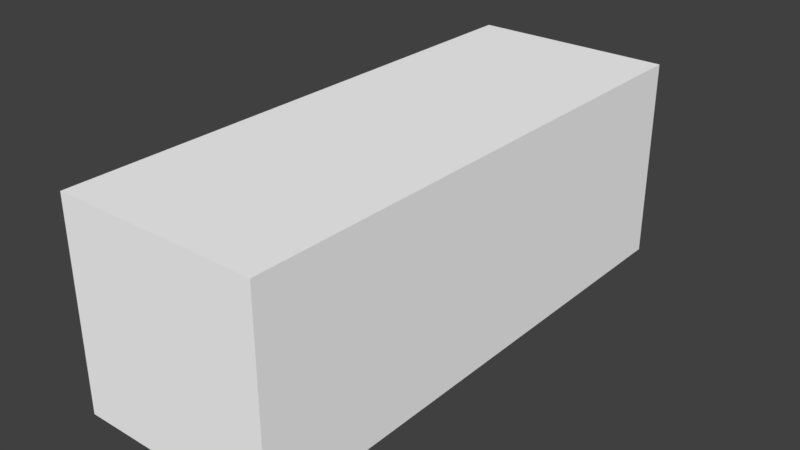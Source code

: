 # Source: 106.Area1.blend  (saved by Blender 2.93.20; exported with 4.5.12 LTS)
import bpy
from mathutils import Matrix  # noqa: F401  (used for matrix-valued properties, if any)

bpy.ops.wm.read_factory_settings(use_empty=True)
scene = bpy.context.scene
scene.name = 'Scene'

# ---- collections
col_collection_1 = bpy.data.collections.new('Collection 1'); scene.collection.children.link(col_collection_1)

# ---- materials (node trees are filled in below, after node groups)
mat_rockmoss_001 = bpy.data.materials.new('rockmoss.001')
mat_rockmoss_001.alpha_threshold = 0.0
mat_rockmoss_001.use_transparent_shadow = False
mat_rockmoss_001.diffuse_color = (1.0, 1.0, 1.0, 1.0)
mat_rockmoss_001.specular_color = (0.0, 0.0, 0.0)
mat_rockmoss_001.roughness = 0.5
mat_rockmoss1_001 = bpy.data.materials.new('rockmoss1.001')
mat_rockmoss1_001.alpha_threshold = 0.0
mat_rockmoss1_001.use_transparent_shadow = False
mat_rockmoss1_001.diffuse_color = (1.0, 1.0, 1.0, 1.0)
mat_rockmoss1_001.specular_color = (0.0, 0.0, 0.0)
mat_rockmoss1_001.roughness = 0.5
mat_rockmoss2_001 = bpy.data.materials.new('rockmoss2.001')
mat_rockmoss2_001.alpha_threshold = 0.0
mat_rockmoss2_001.use_transparent_shadow = False
mat_rockmoss2_001.diffuse_color = (1.0, 1.0, 1.0, 1.0)
mat_rockmoss2_001.specular_color = (0.0, 0.0, 0.0)
mat_rockmoss2_001.roughness = 0.5

# ---- material node trees

# ---- world
world_world = bpy.data.worlds.new('World'); scene.world = world_world
world_world.color = (0.05088, 0.05088, 0.05088)
world_world.use_sun_shadow = False
world_world.sun_shadow_jitter_overblur = 0.0
world_world.cycles.sampling_method = 'MANUAL'

# ---- meshes
me_pocketdimension4_ms3d_m = bpy.data.meshes.new('pocketdimension4.ms3d.m')
me_pocketdimension4_ms3d_m.from_pydata([(-96.0, 96.0, 0.0), (-96.0, -96.0, 0.0), (-96.0, -96.0, 512.0), (-96.0, 96.0, 512.0), (96.0, 96.0, 512.0), (96.0, -96.0, 512.0), (96.0, -96.0, 0.0), (96.0, 96.0, 0.0), (-96.0, 96.0, 0.0), (96.0, 96.0, 0.0), (96.0, -96.0, 0.0), (-96.0, -96.0, 0.0), (-96.0, -96.0, 512.0), (96.0, -96.0, 512.0), (96.0, 96.0, 512.0), (-96.0, 96.0, 512.0), (-96.0, 96.0, 0.0), (-96.0, 96.0, 512.0), (96.0, 96.0, 512.0), (96.0, 96.0, 0.0), (96.0, -96.0, 0.0), (96.0, -96.0, 512.0), (-96.0, -96.0, 512.0), (-96.0, -96.0, 0.0)], [], [(0, 1, 2), (0, 2, 3), (4, 5, 6), (4, 6, 7), (8, 9, 10), (8, 10, 11), (12, 13, 14), (12, 14, 15), (16, 17, 18), (16, 18, 19), (20, 21, 22), (20, 22, 23)])
me_pocketdimension4_ms3d_m.polygons.foreach_set('use_smooth', [True] * 12)
me_pocketdimension4_ms3d_m.polygons.foreach_set('material_index', [1, 1, 1, 1, 1, 1, 1, 1, 1, 1, 1, 1])
_k = set([(0, 1), (0, 3), (1, 2), (2, 3), (4, 5), (4, 7), (5, 6), (6, 7), (8, 9), (8, 11), (9, 10), (10, 11), (12, 13), (12, 15), (13, 14), (14, 15), (16, 17), (16, 19), (17, 18), (18, 19), (20, 21), (20, 23), (21, 22), (22, 23)])
me_pocketdimension4_ms3d_m.attributes.new('sharp_edge', 'BOOLEAN', 'EDGE').data.foreach_set('value', [ (min(e.vertices), max(e.vertices)) in _k for e in me_pocketdimension4_ms3d_m.edges])
_uv = me_pocketdimension4_ms3d_m.uv_layers.new(name='ms3d_uv_layer')
_uv.uv.foreach_set('vector', [-0.1875, 1.0, 0.1875, 1.0, 0.1875, 2.0, -0.1875, 1.0, 0.1875, 2.0, -0.1875, 2.0, -0.1875, 2.0, 0.1875, 2.0, 0.1875, 1.0, -0.1875, 2.0, 0.1875, 1.0, -0.1875, 1.0, -0.1875, 0.8125, -0.1875, 1.188, 0.1875, 1.188, -0.1875, 0.8125, 0.1875, 1.188, 0.1875, 0.8125, 0.1875, 0.8125, 0.1875, 1.188, -0.1875, 1.188, 0.1875, 0.8125, -0.1875, 1.188, -0.1875, 0.8125, -0.1875, 1.0, -0.1875, 2.0, 0.1875, 2.0, -0.1875, 1.0, 0.1875, 2.0, 0.1875, 1.0, 0.1875, 1.0, 0.1875, 2.0, -0.1875, 2.0, 0.1875, 1.0, -0.1875, 2.0, -0.1875, 1.0])
me_pocketdimension4_ms3d_m.materials.append(mat_rockmoss_001)
me_pocketdimension4_ms3d_m.materials.append(mat_rockmoss1_001)
me_pocketdimension4_ms3d_m.materials.append(mat_rockmoss2_001)
me_pocketdimension4_ms3d_m.use_remesh_preserve_volume = False
me_pocketdimension4_ms3d_m.use_remesh_preserve_attributes = False
me_pocketdimension4_ms3d_m.use_mirror_vertex_groups = False
me_pocketdimension4_ms3d_m.update()
arm_pocketdimension4_ms3d_a = bpy.data.armatures.new('pocketdimension4.ms3d.a')  # bones are not reproduced

# ---- objects
ob_pocketdimension4_ms3d_eo = bpy.data.objects.new('pocketdimension4.ms3d.eo', None)
ob_pocketdimension4_ms3d_ao = bpy.data.objects.new('pocketdimension4.ms3d.ao', arm_pocketdimension4_ms3d_a)
ob_pocketdimension4_ms3d_mo = bpy.data.objects.new('pocketdimension4.ms3d.mo', me_pocketdimension4_ms3d_m)

# ---- transforms, parenting, visibility, modifiers, constraints
ob_pocketdimension4_ms3d_eo.location = (0.0, 0.0, 0.0)
ob_pocketdimension4_ms3d_eo.empty_image_offset = (0.0, 0.0)
ob_pocketdimension4_ms3d_eo.lineart.crease_threshold = 0.0
ob_pocketdimension4_ms3d_ao.parent = ob_pocketdimension4_ms3d_eo
ob_pocketdimension4_ms3d_ao.location = (0.0, 0.0, 0.0)
ob_pocketdimension4_ms3d_ao.rotation_euler = (-1.571, 0.0, 0.0)
ob_pocketdimension4_ms3d_ao.show_in_front = True
ob_pocketdimension4_ms3d_ao.lineart.crease_threshold = 0.0
ob_pocketdimension4_ms3d_mo.parent = ob_pocketdimension4_ms3d_eo
ob_pocketdimension4_ms3d_mo.location = (0.0, 0.0, 0.0)
ob_pocketdimension4_ms3d_mo.rotation_euler = (-1.571, 0.0, 0.0)
ob_pocketdimension4_ms3d_mo.lineart.crease_threshold = 0.0
_m = ob_pocketdimension4_ms3d_mo.modifiers.new('ms3d_smoothing_groups', 'EDGE_SPLIT')
_m.use_edge_angle = False
_m = ob_pocketdimension4_ms3d_mo.modifiers.new('pocketdimension4.ms3d.a', 'ARMATURE')
_m.object = ob_pocketdimension4_ms3d_ao

# ---- collection membership
col_collection_1.objects.link(ob_pocketdimension4_ms3d_eo)
col_collection_1.objects.link(ob_pocketdimension4_ms3d_ao)
col_collection_1.objects.link(ob_pocketdimension4_ms3d_mo)

# ---- scene / render settings (as saved in the file)
scene.frame_start = 0; scene.frame_end = 0; scene.frame_set(0)
scene.render.engine = 'BLENDER_EEVEE_NEXT'
scene.render.resolution_percentage = 50
scene.render.dither_intensity = 0.0
scene.cycles.use_denoising = False
scene.cycles.samples = 128
scene.cycles.sampling_pattern = 'TABULATED_SOBOL'
scene.cycles.use_adaptive_sampling = False
scene.cycles.use_light_tree = False
scene.cycles.blur_glossy = 0.0
scene.cycles.sample_clamp_indirect = 0.0
scene.view_settings.view_transform = 'Standard'
bpy.context.view_layer.update()

# ---- added for rendering (the .blend has no active camera and no usable light): camera, sun
cam_auto = bpy.data.cameras.new('AutoCamera')
cam_auto.lens = 50.0
cam_auto.sensor_width = 36.0
cam_auto.clip_end = 9410.43
ob_auto_camera = bpy.data.objects.new('AutoCamera', cam_auto)
scene.collection.objects.link(ob_auto_camera)
ob_auto_camera.location = (536.209, -387.451, 428.967)
ob_auto_camera.rotation_euler = (1.09748, -7.21219e-08, 0.694738)
scene.camera = ob_auto_camera
light_auto_sun = bpy.data.lights.new('AutoSun', 'SUN')
light_auto_sun.energy = 3.0
light_auto_sun.angle = 0.0523599
ob_auto_sun = bpy.data.objects.new('AutoSun', light_auto_sun)
scene.collection.objects.link(ob_auto_sun)
ob_auto_sun.rotation_euler = (0.872665, 0.174533, 0.523599)
bpy.context.view_layer.update()
